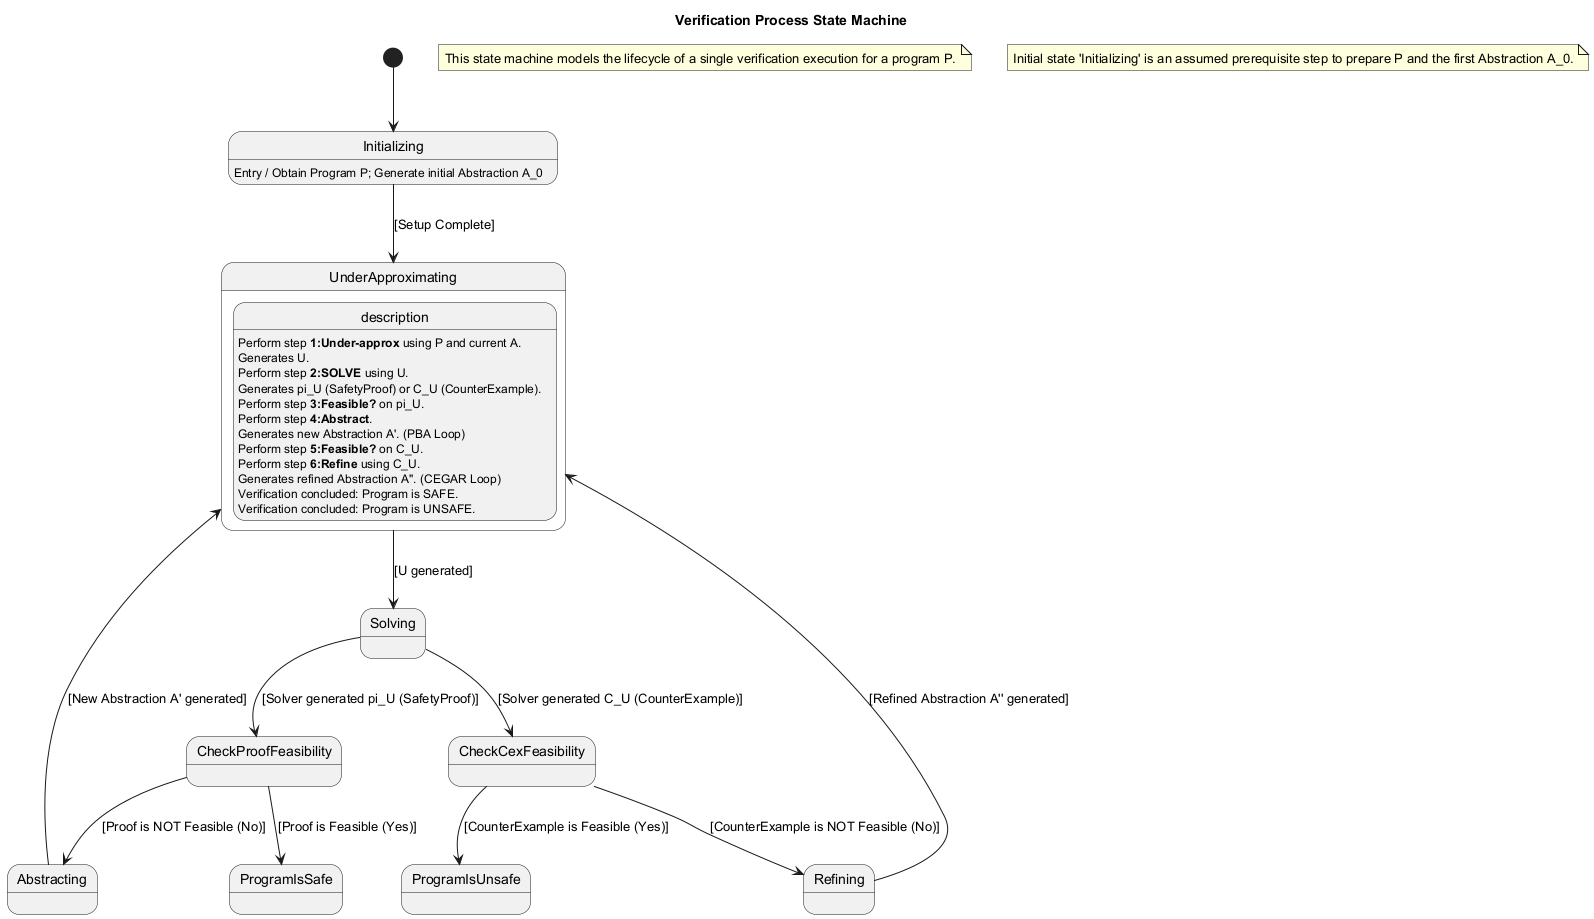

The diagram above was rendered by PlantUML. Its source (embedded in the PNG):
@startuml
title Verification Process State Machine

[*] --> Initializing
Initializing: Entry / Obtain Program P; Generate initial Abstraction A_0
Initializing --> UnderApproximating : [Setup Complete]

state UnderApproximating {
  description: Perform step <b>1:Under-approx</b> using P and current A. \nGenerates U.
}
state Solving {
  description: Perform step <b>2:SOLVE</b> using U. \nGenerates pi_U (SafetyProof) or C_U (CounterExample).
}
state CheckProofFeasibility {
  description: Perform step <b>3:Feasible?</b> on pi_U.
}
state Abstracting {
  description: Perform step <b>4:Abstract</b>. \nGenerates new Abstraction A'. (PBA Loop)
}
state CheckCexFeasibility {
  description: Perform step <b>5:Feasible?</b> on C_U.
}
state Refining {
  description: Perform step <b>6:Refine</b> using C_U. \nGenerates refined Abstraction A''. (CEGAR Loop)
}
state ProgramIsSafe <<final>> {
  description: Verification concluded: Program is SAFE.
}
state ProgramIsUnsafe <<final>> {
  description: Verification concluded: Program is UNSAFE.
}


UnderApproximating --> Solving : [U generated]
Solving --> CheckProofFeasibility : [Solver generated pi_U (SafetyProof)]
Solving --> CheckCexFeasibility : [Solver generated C_U (CounterExample)]

CheckProofFeasibility --> ProgramIsSafe : [Proof is Feasible (Yes)]
CheckProofFeasibility --> Abstracting : [Proof is NOT Feasible (No)]

Abstracting --> UnderApproximating : [New Abstraction A' generated]

CheckCexFeasibility --> ProgramIsUnsafe : [CounterExample is Feasible (Yes)]
CheckCexFeasibility --> Refining : [CounterExample is NOT Feasible (No)]

Refining --> UnderApproximating : [Refined Abstraction A'' generated]

note "This state machine models the lifecycle of a single verification execution for a program P." as LifecycleNote
note "Initial state 'Initializing' is an assumed prerequisite step to prepare P and the first Abstraction A_0." as InitialNote
@enduml